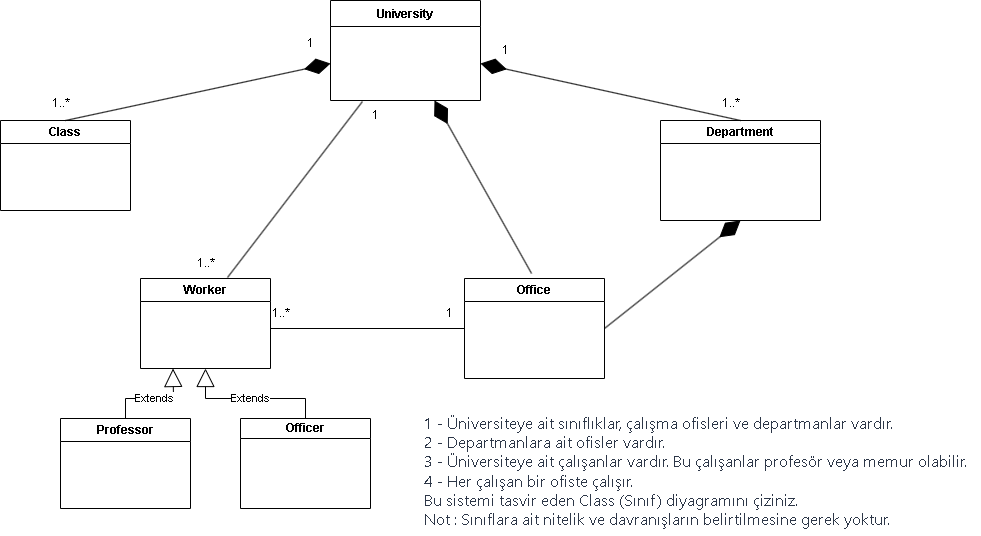

The diagram above was exported from draw.io. Its source (the exported page's mxGraphModel, read from the mxfile embedded in the PNG):
<mxGraphModel dx="2261" dy="790" grid="1" gridSize="10" guides="1" tooltips="1" connect="1" arrows="1" fold="1" page="1" pageScale="1" pageWidth="827" pageHeight="1169" math="0" shadow="0">
  <root>
    <mxCell id="0" />
    <mxCell id="1" parent="0" />
    <mxCell id="3aEWK3oNmUjFzMs-tNoS-6" value="University" style="swimlane;fontStyle=1;align=center;verticalAlign=top;childLayout=stackLayout;horizontal=1;startSize=26;horizontalStack=0;resizeParent=1;resizeParentMax=0;resizeLast=0;collapsible=1;marginBottom=0;whiteSpace=wrap;html=1;" parent="1" vertex="1">
      <mxGeometry x="280" y="50" width="150" height="100" as="geometry" />
    </mxCell>
    <mxCell id="3aEWK3oNmUjFzMs-tNoS-7" value="&lt;br&gt;&lt;br&gt;" style="text;strokeColor=none;fillColor=none;align=left;verticalAlign=top;spacingLeft=4;spacingRight=4;overflow=hidden;rotatable=0;points=[[0,0.5],[1,0.5]];portConstraint=eastwest;whiteSpace=wrap;html=1;" parent="3aEWK3oNmUjFzMs-tNoS-6" vertex="1">
      <mxGeometry y="26" width="150" height="74" as="geometry" />
    </mxCell>
    <mxCell id="3aEWK3oNmUjFzMs-tNoS-10" value="Department" style="swimlane;whiteSpace=wrap;html=1;" parent="1" vertex="1">
      <mxGeometry x="610" y="170" width="160" height="100" as="geometry" />
    </mxCell>
    <mxCell id="3aEWK3oNmUjFzMs-tNoS-11" value="Office" style="swimlane;whiteSpace=wrap;html=1;" parent="1" vertex="1">
      <mxGeometry x="414" y="328" width="140" height="100" as="geometry" />
    </mxCell>
    <mxCell id="3aEWK3oNmUjFzMs-tNoS-12" value="Class" style="swimlane;whiteSpace=wrap;html=1;" parent="1" vertex="1">
      <mxGeometry x="-50" y="170" width="130" height="90" as="geometry" />
    </mxCell>
    <mxCell id="3aEWK3oNmUjFzMs-tNoS-14" value="Professor" style="swimlane;whiteSpace=wrap;html=1;" parent="1" vertex="1">
      <mxGeometry x="10" y="468" width="130" height="90" as="geometry" />
    </mxCell>
    <mxCell id="3aEWK3oNmUjFzMs-tNoS-15" value="Officer" style="swimlane;whiteSpace=wrap;html=1;startSize=20;" parent="1" vertex="1">
      <mxGeometry x="190" y="468" width="130" height="90" as="geometry" />
    </mxCell>
    <mxCell id="3aEWK3oNmUjFzMs-tNoS-16" value="Worker" style="swimlane;whiteSpace=wrap;html=1;" parent="1" vertex="1">
      <mxGeometry x="90" y="328" width="130" height="90" as="geometry" />
    </mxCell>
    <mxCell id="3aEWK3oNmUjFzMs-tNoS-24" value="Extends" style="endArrow=block;endSize=16;endFill=0;html=1;rounded=0;exitX=0.5;exitY=0;exitDx=0;exitDy=0;entryX=0.5;entryY=1;entryDx=0;entryDy=0;" parent="1" source="3aEWK3oNmUjFzMs-tNoS-15" target="3aEWK3oNmUjFzMs-tNoS-16" edge="1">
      <mxGeometry width="160" relative="1" as="geometry">
        <mxPoint x="210" y="298" as="sourcePoint" />
        <mxPoint x="370" y="298" as="targetPoint" />
        <Array as="points">
          <mxPoint x="255" y="448" />
          <mxPoint x="155" y="448" />
        </Array>
      </mxGeometry>
    </mxCell>
    <mxCell id="3aEWK3oNmUjFzMs-tNoS-25" value="Extends" style="endArrow=block;endSize=16;endFill=0;html=1;rounded=0;exitX=0.5;exitY=0;exitDx=0;exitDy=0;entryX=0.25;entryY=1;entryDx=0;entryDy=0;" parent="1" source="3aEWK3oNmUjFzMs-tNoS-14" target="3aEWK3oNmUjFzMs-tNoS-16" edge="1">
      <mxGeometry width="160" relative="1" as="geometry">
        <mxPoint x="265" y="478" as="sourcePoint" />
        <mxPoint x="165" y="428" as="targetPoint" />
        <Array as="points">
          <mxPoint x="75" y="448" />
          <mxPoint x="123" y="448" />
        </Array>
      </mxGeometry>
    </mxCell>
    <mxCell id="3aEWK3oNmUjFzMs-tNoS-31" value="" style="endArrow=diamondThin;endFill=1;endSize=24;html=1;rounded=0;exitX=0.5;exitY=0;exitDx=0;exitDy=0;entryX=1;entryY=0.5;entryDx=0;entryDy=0;" parent="1" source="3aEWK3oNmUjFzMs-tNoS-10" target="3aEWK3oNmUjFzMs-tNoS-7" edge="1">
      <mxGeometry width="160" relative="1" as="geometry">
        <mxPoint x="330" y="410" as="sourcePoint" />
        <mxPoint x="490" y="410" as="targetPoint" />
      </mxGeometry>
    </mxCell>
    <mxCell id="3aEWK3oNmUjFzMs-tNoS-33" value="1..*" style="text;html=1;align=center;verticalAlign=middle;resizable=0;points=[];autosize=1;strokeColor=none;fillColor=none;" parent="1" vertex="1">
      <mxGeometry x="660" y="138" width="40" height="30" as="geometry" />
    </mxCell>
    <mxCell id="3aEWK3oNmUjFzMs-tNoS-34" value="1" style="text;html=1;align=center;verticalAlign=middle;resizable=0;points=[];autosize=1;strokeColor=none;fillColor=none;" parent="1" vertex="1">
      <mxGeometry x="440" y="85" width="30" height="30" as="geometry" />
    </mxCell>
    <mxCell id="3aEWK3oNmUjFzMs-tNoS-35" value="" style="endArrow=diamondThin;endFill=1;endSize=24;html=1;rounded=0;exitX=0.5;exitY=0;exitDx=0;exitDy=0;entryX=0;entryY=0.5;entryDx=0;entryDy=0;" parent="1" source="3aEWK3oNmUjFzMs-tNoS-12" target="3aEWK3oNmUjFzMs-tNoS-7" edge="1">
      <mxGeometry width="160" relative="1" as="geometry">
        <mxPoint x="330" y="410" as="sourcePoint" />
        <mxPoint x="490" y="410" as="targetPoint" />
      </mxGeometry>
    </mxCell>
    <mxCell id="3aEWK3oNmUjFzMs-tNoS-36" value="1" style="text;html=1;align=center;verticalAlign=middle;resizable=0;points=[];autosize=1;strokeColor=none;fillColor=none;" parent="1" vertex="1">
      <mxGeometry x="245" y="78" width="30" height="30" as="geometry" />
    </mxCell>
    <mxCell id="3aEWK3oNmUjFzMs-tNoS-37" value="1..*" style="text;html=1;align=center;verticalAlign=middle;resizable=0;points=[];autosize=1;strokeColor=none;fillColor=none;" parent="1" vertex="1">
      <mxGeometry x="-10" y="138" width="40" height="30" as="geometry" />
    </mxCell>
    <mxCell id="3aEWK3oNmUjFzMs-tNoS-39" value="1" style="text;html=1;align=center;verticalAlign=middle;resizable=0;points=[];autosize=1;strokeColor=none;fillColor=none;" parent="1" vertex="1">
      <mxGeometry x="310" y="150" width="30" height="30" as="geometry" />
    </mxCell>
    <mxCell id="3aEWK3oNmUjFzMs-tNoS-40" value="1..*" style="text;html=1;align=center;verticalAlign=middle;resizable=0;points=[];autosize=1;strokeColor=none;fillColor=none;" parent="1" vertex="1">
      <mxGeometry x="135" y="298" width="40" height="30" as="geometry" />
    </mxCell>
    <mxCell id="3aEWK3oNmUjFzMs-tNoS-44" value="" style="endArrow=none;html=1;rounded=0;entryX=0;entryY=0.5;entryDx=0;entryDy=0;" parent="1" target="3aEWK3oNmUjFzMs-tNoS-11" edge="1">
      <mxGeometry width="50" height="50" relative="1" as="geometry">
        <mxPoint x="220" y="378" as="sourcePoint" />
        <mxPoint x="270" y="328" as="targetPoint" />
      </mxGeometry>
    </mxCell>
    <mxCell id="3aEWK3oNmUjFzMs-tNoS-45" value="1..*" style="text;html=1;align=center;verticalAlign=middle;resizable=0;points=[];autosize=1;strokeColor=none;fillColor=none;" parent="1" vertex="1">
      <mxGeometry x="210" y="348" width="40" height="30" as="geometry" />
    </mxCell>
    <mxCell id="3aEWK3oNmUjFzMs-tNoS-46" value="1&lt;br&gt;" style="text;html=1;align=center;verticalAlign=middle;resizable=0;points=[];autosize=1;strokeColor=none;fillColor=none;" parent="1" vertex="1">
      <mxGeometry x="384" y="348" width="30" height="30" as="geometry" />
    </mxCell>
    <mxCell id="3aEWK3oNmUjFzMs-tNoS-47" value="" style="endArrow=diamondThin;endFill=1;endSize=24;html=1;rounded=0;exitX=1;exitY=0.5;exitDx=0;exitDy=0;entryX=0.5;entryY=1;entryDx=0;entryDy=0;" parent="1" source="3aEWK3oNmUjFzMs-tNoS-11" target="3aEWK3oNmUjFzMs-tNoS-10" edge="1">
      <mxGeometry width="160" relative="1" as="geometry">
        <mxPoint x="330" y="410" as="sourcePoint" />
        <mxPoint x="490" y="410" as="targetPoint" />
      </mxGeometry>
    </mxCell>
    <mxCell id="xhUn_ax0zCiSETI-q4qN-2" value="&lt;p style=&quot;border-width: 0px; border-style: solid; box-sizing: border-box; overflow-wrap: break-word; margin-top: 0px; margin-right: 0px; margin-bottom: var(--chakra-space-4); margin-left: 0px; border-color: var(--chakra-colors-gray-200); color: rgb(45, 55, 72); font-family: InterVariable, -apple-system, system-ui, sans-serif; font-size: medium; text-align: start; background-color: rgb(255, 255, 255);&quot;&gt;1 - Üniversiteye ait sınıflıklar, çalışma ofisleri ve departmanlar vardır.&lt;/p&gt;&lt;p style=&quot;border-width: 0px; border-style: solid; box-sizing: border-box; overflow-wrap: break-word; margin-top: 0px; margin-right: 0px; margin-bottom: var(--chakra-space-4); margin-left: 0px; border-color: var(--chakra-colors-gray-200); color: rgb(45, 55, 72); font-family: InterVariable, -apple-system, system-ui, sans-serif; font-size: medium; text-align: start; background-color: rgb(255, 255, 255);&quot;&gt;2 - Departmanlara ait ofisler vardır.&lt;/p&gt;&lt;p style=&quot;border-width: 0px; border-style: solid; box-sizing: border-box; overflow-wrap: break-word; margin-top: 0px; margin-right: 0px; margin-bottom: var(--chakra-space-4); margin-left: 0px; border-color: var(--chakra-colors-gray-200); color: rgb(45, 55, 72); font-family: InterVariable, -apple-system, system-ui, sans-serif; font-size: medium; text-align: start; background-color: rgb(255, 255, 255);&quot;&gt;3 - Üniversiteye ait çalışanlar vardır. Bu çalışanlar profesör veya memur olabilir.&lt;/p&gt;&lt;p style=&quot;border-width: 0px; border-style: solid; box-sizing: border-box; overflow-wrap: break-word; margin-top: 0px; margin-right: 0px; margin-bottom: var(--chakra-space-4); margin-left: 0px; border-color: var(--chakra-colors-gray-200); color: rgb(45, 55, 72); font-family: InterVariable, -apple-system, system-ui, sans-serif; font-size: medium; text-align: start; background-color: rgb(255, 255, 255);&quot;&gt;4 - Her çalışan bir ofiste çalışır.&lt;/p&gt;&lt;p style=&quot;border-width: 0px; border-style: solid; box-sizing: border-box; overflow-wrap: break-word; margin-top: 0px; margin-right: 0px; margin-bottom: var(--chakra-space-4); margin-left: 0px; border-color: var(--chakra-colors-gray-200); color: rgb(45, 55, 72); font-family: InterVariable, -apple-system, system-ui, sans-serif; font-size: medium; text-align: start; background-color: rgb(255, 255, 255);&quot;&gt;Bu sistemi tasvir eden Class (Sınıf) diyagramını çiziniz.&lt;/p&gt;&lt;p style=&quot;border-width: 0px; border-style: solid; box-sizing: border-box; overflow-wrap: break-word; margin-top: 0px; margin-right: 0px; margin-bottom: var(--chakra-space-4); margin-left: 0px; border-color: var(--chakra-colors-gray-200); color: rgb(45, 55, 72); font-family: InterVariable, -apple-system, system-ui, sans-serif; font-size: medium; text-align: start; background-color: rgb(255, 255, 255);&quot;&gt;Not : Sınıflara ait nitelik ve davranışların belirtilmesine gerek yoktur.&lt;/p&gt;" style="text;html=1;align=center;verticalAlign=middle;resizable=0;points=[];autosize=1;strokeColor=none;fillColor=none;" parent="1" vertex="1">
      <mxGeometry x="360" y="455" width="570" height="130" as="geometry" />
    </mxCell>
    <mxCell id="xhUn_ax0zCiSETI-q4qN-3" value="" style="endArrow=diamondThin;endFill=1;endSize=24;html=1;rounded=0;exitX=0.5;exitY=0;exitDx=0;exitDy=0;entryX=0.713;entryY=1.068;entryDx=0;entryDy=0;entryPerimeter=0;" parent="1" edge="1">
      <mxGeometry width="160" relative="1" as="geometry">
        <mxPoint x="481.05" y="322.97" as="sourcePoint" />
        <mxPoint x="383.99999999999983" y="150.00200000000004" as="targetPoint" />
      </mxGeometry>
    </mxCell>
    <mxCell id="v3n9WT5xqnfpRmJX0HkT-1" value="" style="endArrow=none;html=1;rounded=0;entryX=0.213;entryY=1.014;entryDx=0;entryDy=0;entryPerimeter=0;exitX=1.05;exitY=0.967;exitDx=0;exitDy=0;exitPerimeter=0;" edge="1" parent="1" source="3aEWK3oNmUjFzMs-tNoS-40" target="3aEWK3oNmUjFzMs-tNoS-7">
      <mxGeometry width="50" height="50" relative="1" as="geometry">
        <mxPoint x="300" y="400" as="sourcePoint" />
        <mxPoint x="350" y="350" as="targetPoint" />
      </mxGeometry>
    </mxCell>
  </root>
</mxGraphModel>